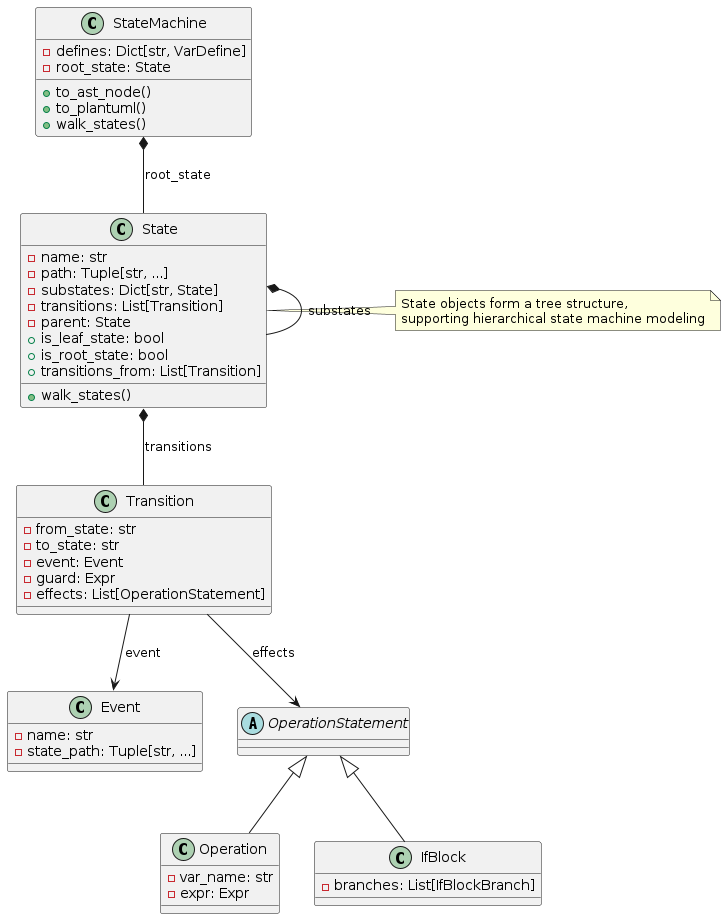

The diagram above was rendered by PlantUML. Its source (embedded in the PNG):
@startuml
class StateMachine {
  - defines: Dict[str, VarDefine]
  - root_state: State
  + to_ast_node()
  + to_plantuml()
  + walk_states()
}

class State {
  - name: str
  - path: Tuple[str, ...]
  - substates: Dict[str, State]
  - transitions: List[Transition]
  - parent: State
  + is_leaf_state: bool
  + is_root_state: bool
  + transitions_from: List[Transition]
  + walk_states()
}

class Transition {
  - from_state: str
  - to_state: str
  - event: Event
  - guard: Expr
  - effects: List[OperationStatement]
}

class Event {
  - name: str
  - state_path: Tuple[str, ...]
}

abstract class OperationStatement

class Operation {
  - var_name: str
  - expr: Expr
}

class IfBlock {
  - branches: List[IfBlockBranch]
}

StateMachine *-- State : root_state
State *-- State : substates
State *-- Transition : transitions
Transition --> Event : event
Transition --> OperationStatement : effects
OperationStatement <|-- Operation
OperationStatement <|-- IfBlock

note right of State
  State objects form a tree structure,
  supporting hierarchical state machine modeling
end note
@enduml